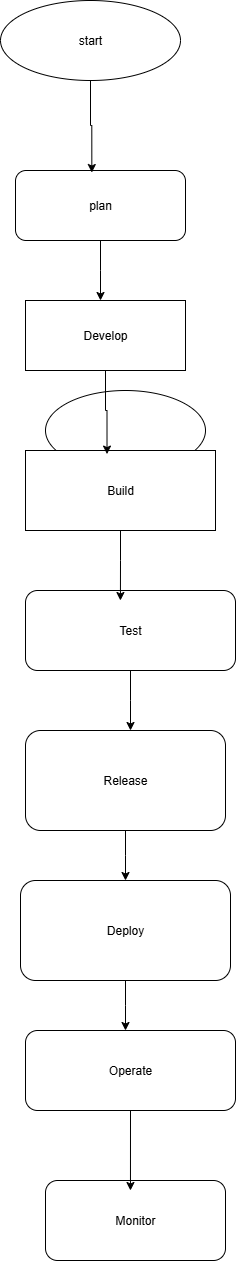

The diagram above was exported from draw.io. Its source (the exported page's mxGraphModel, read from the mxfile embedded in the PNG):
<mxGraphModel dx="1034" dy="1670" grid="1" gridSize="10" guides="1" tooltips="1" connect="1" arrows="1" fold="1" page="1" pageScale="1" pageWidth="850" pageHeight="1100" math="0" shadow="0">
  <root>
    <mxCell id="0" />
    <mxCell id="1" parent="0" />
    <mxCell id="YREHj52Cn_n_xJEe5c9k-3" value="" style="ellipse;whiteSpace=wrap;html=1;strokeColor=light-dark(#000000,#131313);" vertex="1" parent="1">
      <mxGeometry x="290" y="160" width="160" height="80" as="geometry" />
    </mxCell>
    <mxCell id="YREHj52Cn_n_xJEe5c9k-5" value="start" style="ellipse;whiteSpace=wrap;html=1;" vertex="1" parent="1">
      <mxGeometry x="245" y="-230" width="180" height="80" as="geometry" />
    </mxCell>
    <mxCell id="YREHj52Cn_n_xJEe5c9k-11" style="edgeStyle=orthogonalEdgeStyle;rounded=0;orthogonalLoop=1;jettySize=auto;html=1;exitX=0.5;exitY=1;exitDx=0;exitDy=0;" edge="1" parent="1" source="YREHj52Cn_n_xJEe5c9k-8">
      <mxGeometry relative="1" as="geometry">
        <mxPoint x="345" y="70" as="targetPoint" />
      </mxGeometry>
    </mxCell>
    <mxCell id="YREHj52Cn_n_xJEe5c9k-8" value="plan" style="rounded=1;whiteSpace=wrap;html=1;" vertex="1" parent="1">
      <mxGeometry x="260" y="-60" width="170" height="70" as="geometry" />
    </mxCell>
    <mxCell id="YREHj52Cn_n_xJEe5c9k-9" style="edgeStyle=orthogonalEdgeStyle;rounded=0;orthogonalLoop=1;jettySize=auto;html=1;exitX=0.5;exitY=1;exitDx=0;exitDy=0;entryX=0.449;entryY=0.029;entryDx=0;entryDy=0;entryPerimeter=0;" edge="1" parent="1" source="YREHj52Cn_n_xJEe5c9k-5" target="YREHj52Cn_n_xJEe5c9k-8">
      <mxGeometry relative="1" as="geometry" />
    </mxCell>
    <mxCell id="YREHj52Cn_n_xJEe5c9k-10" value="Develop" style="rounded=0;whiteSpace=wrap;html=1;" vertex="1" parent="1">
      <mxGeometry x="270" y="70" width="160" height="70" as="geometry" />
    </mxCell>
    <mxCell id="YREHj52Cn_n_xJEe5c9k-13" value="Build" style="rounded=0;whiteSpace=wrap;html=1;" vertex="1" parent="1">
      <mxGeometry x="270" y="220" width="190" height="80" as="geometry" />
    </mxCell>
    <mxCell id="YREHj52Cn_n_xJEe5c9k-15" style="edgeStyle=orthogonalEdgeStyle;rounded=0;orthogonalLoop=1;jettySize=auto;html=1;entryX=0.429;entryY=0.045;entryDx=0;entryDy=0;entryPerimeter=0;" edge="1" parent="1" source="YREHj52Cn_n_xJEe5c9k-10" target="YREHj52Cn_n_xJEe5c9k-13">
      <mxGeometry relative="1" as="geometry" />
    </mxCell>
    <mxCell id="YREHj52Cn_n_xJEe5c9k-20" style="edgeStyle=orthogonalEdgeStyle;rounded=0;orthogonalLoop=1;jettySize=auto;html=1;" edge="1" parent="1" source="YREHj52Cn_n_xJEe5c9k-16">
      <mxGeometry relative="1" as="geometry">
        <mxPoint x="375" y="500" as="targetPoint" />
      </mxGeometry>
    </mxCell>
    <mxCell id="YREHj52Cn_n_xJEe5c9k-16" value="Test" style="rounded=1;whiteSpace=wrap;html=1;" vertex="1" parent="1">
      <mxGeometry x="270" y="360" width="210" height="80" as="geometry" />
    </mxCell>
    <mxCell id="YREHj52Cn_n_xJEe5c9k-17" style="edgeStyle=orthogonalEdgeStyle;rounded=0;orthogonalLoop=1;jettySize=auto;html=1;exitX=0.5;exitY=1;exitDx=0;exitDy=0;entryX=0.452;entryY=0.125;entryDx=0;entryDy=0;entryPerimeter=0;" edge="1" parent="1" source="YREHj52Cn_n_xJEe5c9k-13" target="YREHj52Cn_n_xJEe5c9k-16">
      <mxGeometry relative="1" as="geometry" />
    </mxCell>
    <mxCell id="YREHj52Cn_n_xJEe5c9k-22" style="edgeStyle=orthogonalEdgeStyle;rounded=0;orthogonalLoop=1;jettySize=auto;html=1;exitX=0.5;exitY=1;exitDx=0;exitDy=0;" edge="1" parent="1" source="YREHj52Cn_n_xJEe5c9k-19">
      <mxGeometry relative="1" as="geometry">
        <mxPoint x="370" y="650" as="targetPoint" />
      </mxGeometry>
    </mxCell>
    <mxCell id="YREHj52Cn_n_xJEe5c9k-19" value="Release" style="rounded=1;whiteSpace=wrap;html=1;" vertex="1" parent="1">
      <mxGeometry x="270" y="500" width="200" height="100" as="geometry" />
    </mxCell>
    <mxCell id="YREHj52Cn_n_xJEe5c9k-24" style="edgeStyle=orthogonalEdgeStyle;rounded=0;orthogonalLoop=1;jettySize=auto;html=1;exitX=0.5;exitY=1;exitDx=0;exitDy=0;" edge="1" parent="1" source="YREHj52Cn_n_xJEe5c9k-21">
      <mxGeometry relative="1" as="geometry">
        <mxPoint x="370" y="800" as="targetPoint" />
      </mxGeometry>
    </mxCell>
    <mxCell id="YREHj52Cn_n_xJEe5c9k-21" value="Deploy" style="rounded=1;whiteSpace=wrap;html=1;" vertex="1" parent="1">
      <mxGeometry x="265" y="650" width="210" height="100" as="geometry" />
    </mxCell>
    <mxCell id="YREHj52Cn_n_xJEe5c9k-23" value="Operate" style="rounded=1;whiteSpace=wrap;html=1;" vertex="1" parent="1">
      <mxGeometry x="270" y="800" width="210" height="80" as="geometry" />
    </mxCell>
    <mxCell id="YREHj52Cn_n_xJEe5c9k-25" value="Monitor" style="rounded=1;whiteSpace=wrap;html=1;" vertex="1" parent="1">
      <mxGeometry x="290" y="950" width="180" height="80" as="geometry" />
    </mxCell>
    <mxCell id="YREHj52Cn_n_xJEe5c9k-26" style="edgeStyle=orthogonalEdgeStyle;rounded=0;orthogonalLoop=1;jettySize=auto;html=1;exitX=0.5;exitY=1;exitDx=0;exitDy=0;entryX=0.472;entryY=0.125;entryDx=0;entryDy=0;entryPerimeter=0;" edge="1" parent="1" source="YREHj52Cn_n_xJEe5c9k-23" target="YREHj52Cn_n_xJEe5c9k-25">
      <mxGeometry relative="1" as="geometry" />
    </mxCell>
  </root>
</mxGraphModel>